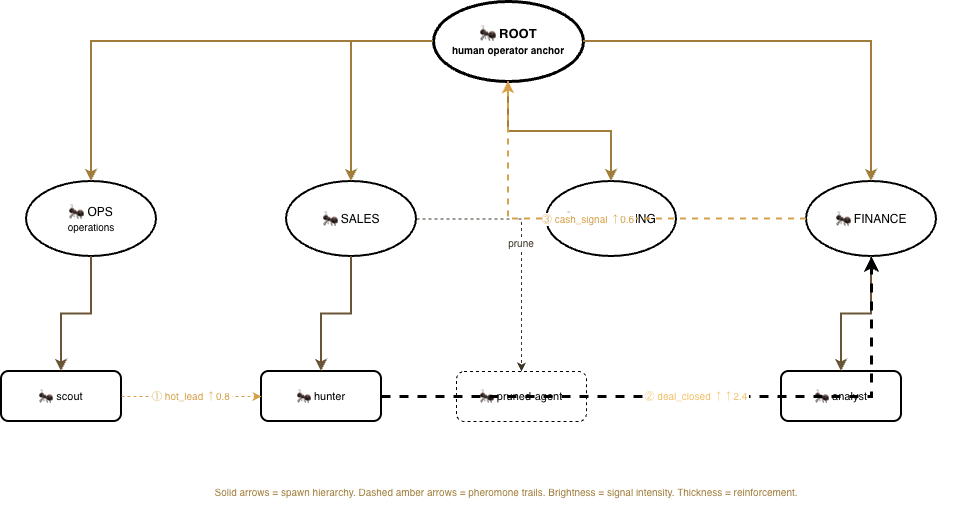

The diagram above was exported from draw.io. Its source (the exported page's mxGraphModel, read from the mxfile embedded in the PNG):
<mxGraphModel dx="1332" dy="833" grid="1" gridSize="10" guides="1" tooltips="1" connect="1" arrows="1" fold="1" page="1" pageScale="1" pageWidth="850" pageHeight="1100" math="0" shadow="0">
  <root>
    <mxCell id="0" />
    <mxCell id="1" parent="0" />
    <mxCell id="frm5k26ewalmGzlKCrFF-1" parent="1" style="ellipse;whiteSpace=wrap;html=1;strokeWidth=3;fontSize=13;fontStyle=1;" value="🐜 ROOT&lt;br/&gt;&lt;font style='font-size:10px'&gt;human operator anchor&lt;/font&gt;" vertex="1">
      <mxGeometry height="80" width="150" x="577" y="60" as="geometry" />
    </mxCell>
    <mxCell id="frm5k26ewalmGzlKCrFF-2" parent="1" style="ellipse;whiteSpace=wrap;html=1;strokeWidth=2;fontSize=12;" value="🐜 OPS&lt;br/&gt;&lt;font style='font-size:10px'&gt;operations&lt;/font&gt;" vertex="1">
      <mxGeometry height="75" width="130" x="170" y="240" as="geometry" />
    </mxCell>
    <mxCell id="frm5k26ewalmGzlKCrFF-3" parent="1" style="ellipse;whiteSpace=wrap;html=1;strokeWidth=2;fontSize=12;" value="🐜 SALES" vertex="1">
      <mxGeometry height="75" width="130" x="430" y="240" as="geometry" />
    </mxCell>
    <mxCell id="frm5k26ewalmGzlKCrFF-4" parent="1" style="ellipse;whiteSpace=wrap;html=1;strokeWidth=2;fontSize=12;" value="🐜 MARKETING" vertex="1">
      <mxGeometry height="75" width="130" x="690" y="240" as="geometry" />
    </mxCell>
    <mxCell id="frm5k26ewalmGzlKCrFF-5" parent="1" style="ellipse;whiteSpace=wrap;html=1;strokeWidth=2;fontSize=12;" value="🐜 FINANCE" vertex="1">
      <mxGeometry height="75" width="130" x="950" y="240" as="geometry" />
    </mxCell>
    <mxCell id="frm5k26ewalmGzlKCrFF-6" edge="1" parent="1" source="frm5k26ewalmGzlKCrFF-1" style="edgeStyle=orthogonalEdgeStyle;rounded=0;strokeColor=#a07d3a;strokeWidth=2;fontColor=#a07d3a;" target="frm5k26ewalmGzlKCrFF-2">
      <mxGeometry relative="1" as="geometry" />
    </mxCell>
    <mxCell id="frm5k26ewalmGzlKCrFF-7" edge="1" parent="1" source="frm5k26ewalmGzlKCrFF-1" style="edgeStyle=orthogonalEdgeStyle;rounded=0;strokeColor=#a07d3a;strokeWidth=2;fontColor=#a07d3a;" target="frm5k26ewalmGzlKCrFF-3">
      <mxGeometry relative="1" as="geometry" />
    </mxCell>
    <mxCell id="frm5k26ewalmGzlKCrFF-8" edge="1" parent="1" source="frm5k26ewalmGzlKCrFF-1" style="edgeStyle=orthogonalEdgeStyle;rounded=0;strokeColor=#a07d3a;strokeWidth=2;fontColor=#a07d3a;" target="frm5k26ewalmGzlKCrFF-4">
      <mxGeometry relative="1" as="geometry" />
    </mxCell>
    <mxCell id="frm5k26ewalmGzlKCrFF-9" edge="1" parent="1" source="frm5k26ewalmGzlKCrFF-1" style="edgeStyle=orthogonalEdgeStyle;rounded=0;strokeColor=#a07d3a;strokeWidth=2;fontColor=#a07d3a;" target="frm5k26ewalmGzlKCrFF-5">
      <mxGeometry relative="1" as="geometry" />
    </mxCell>
    <mxCell id="frm5k26ewalmGzlKCrFF-10" parent="1" style="rounded=1;whiteSpace=wrap;html=1;strokeWidth=2;fontSize=11;" value="🐜 scout" vertex="1">
      <mxGeometry height="50" width="120" x="145" y="430" as="geometry" />
    </mxCell>
    <mxCell id="frm5k26ewalmGzlKCrFF-11" parent="1" style="rounded=1;whiteSpace=wrap;html=1;strokeWidth=2;fontSize=11;" value="🐜 hunter" vertex="1">
      <mxGeometry height="50" width="120" x="405" y="430" as="geometry" />
    </mxCell>
    <mxCell id="frm5k26ewalmGzlKCrFF-12" parent="1" style="rounded=1;whiteSpace=wrap;html=1;strokeWidth=2;fontSize=11;" value="🐜 analyst" vertex="1">
      <mxGeometry height="50" width="120" x="925" y="430" as="geometry" />
    </mxCell>
    <mxCell id="frm5k26ewalmGzlKCrFF-13" parent="1" style="rounded=1;whiteSpace=wrap;html=1;strokeWidth=1;fontSize=11;dashed=1;" value="🐜 pruned-agent" vertex="1">
      <mxGeometry height="50" width="130" x="600" y="430" as="geometry" />
    </mxCell>
    <mxCell id="frm5k26ewalmGzlKCrFF-14" edge="1" parent="1" source="frm5k26ewalmGzlKCrFF-2" style="edgeStyle=orthogonalEdgeStyle;rounded=0;strokeColor=#6b5538;strokeWidth=2;" target="frm5k26ewalmGzlKCrFF-10">
      <mxGeometry relative="1" as="geometry" />
    </mxCell>
    <mxCell id="frm5k26ewalmGzlKCrFF-15" edge="1" parent="1" source="frm5k26ewalmGzlKCrFF-3" style="edgeStyle=orthogonalEdgeStyle;rounded=0;strokeColor=#6b5538;strokeWidth=2;" target="frm5k26ewalmGzlKCrFF-11">
      <mxGeometry relative="1" as="geometry" />
    </mxCell>
    <mxCell id="frm5k26ewalmGzlKCrFF-16" edge="1" parent="1" source="frm5k26ewalmGzlKCrFF-5" style="edgeStyle=orthogonalEdgeStyle;rounded=0;strokeColor=#6b5538;strokeWidth=2;" target="frm5k26ewalmGzlKCrFF-12">
      <mxGeometry relative="1" as="geometry" />
    </mxCell>
    <mxCell id="frm5k26ewalmGzlKCrFF-17" edge="1" parent="1" source="frm5k26ewalmGzlKCrFF-3" style="edgeStyle=orthogonalEdgeStyle;rounded=0;strokeColor=#3d3528;strokeWidth=1;dashed=1;fontColor=#3d3528;fontSize=10;" target="frm5k26ewalmGzlKCrFF-13" value="prune">
      <mxGeometry relative="1" as="geometry" />
    </mxCell>
    <mxCell id="frm5k26ewalmGzlKCrFF-18" edge="1" parent="1" source="frm5k26ewalmGzlKCrFF-10" style="edgeStyle=orthogonalEdgeStyle;rounded=0;strokeColor=#d4a04a;strokeWidth=1;dashed=1;fontColor=#d4a04a;fontSize=10;exitX=1;exitY=0.5;exitDx=0;exitDy=0;" target="frm5k26ewalmGzlKCrFF-11" value="① hot_lead ↑0.8">
      <mxGeometry relative="1" as="geometry" />
    </mxCell>
    <mxCell id="frm5k26ewalmGzlKCrFF-19" edge="1" parent="1" source="frm5k26ewalmGzlKCrFF-11" style="edgeStyle=orthogonalEdgeStyle;rounded=0;strokeWidth=3;dashed=1;fontColor=#f0c068;fontSize=10;" target="frm5k26ewalmGzlKCrFF-5" value="② deal_closed ↑↑2.4">
      <mxGeometry relative="1" as="geometry" />
    </mxCell>
    <mxCell id="frm5k26ewalmGzlKCrFF-20" edge="1" parent="1" source="frm5k26ewalmGzlKCrFF-5" style="edgeStyle=orthogonalEdgeStyle;rounded=0;strokeColor=#d4a04a;strokeWidth=2;dashed=1;fontColor=#d4a04a;fontSize=10;" target="frm5k26ewalmGzlKCrFF-1" value="③ cash_signal ↑0.6">
      <mxGeometry relative="1" as="geometry" />
    </mxCell>
    <mxCell id="frm5k26ewalmGzlKCrFF-21" parent="1" style="text;html=1;strokeColor=none;fillColor=none;align=center;verticalAlign=middle;whiteSpace=wrap;rounded=0;fontSize=10;fontColor=#a07d3a;" value="Solid arrows = spawn hierarchy. Dashed amber arrows = pheromone trails. Brightness = signal intensity. Thickness = reinforcement." vertex="1">
      <mxGeometry height="40" width="900" x="200" y="530" as="geometry" />
    </mxCell>
  </root>
</mxGraphModel>